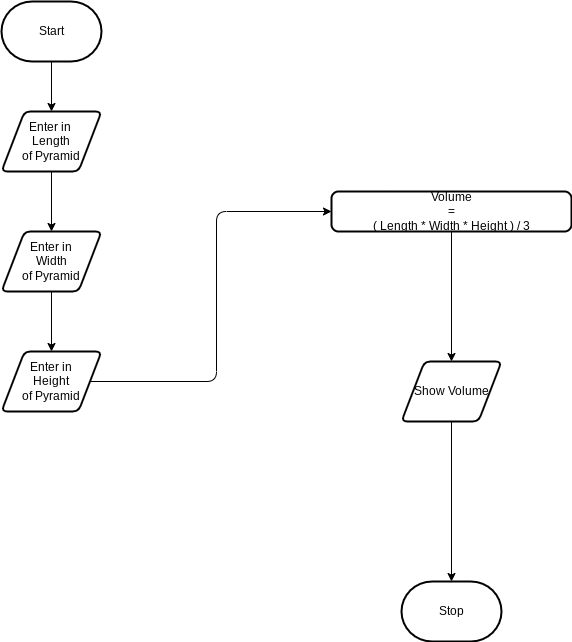

The diagram above was exported from draw.io. Its source (the exported page's mxGraphModel, read from the mxfile embedded in the PNG):
<mxGraphModel dx="606" dy="563" grid="1" gridSize="10" guides="1" tooltips="1" connect="1" arrows="1" fold="1" page="1" pageScale="1" pageWidth="850" pageHeight="1100" math="0" shadow="0">
  <root>
    <mxCell id="0" />
    <mxCell id="1" parent="0" />
    <mxCell id="8" style="edgeStyle=none;html=1;entryX=0.5;entryY=0;entryDx=0;entryDy=0;" parent="1" source="2" target="5" edge="1">
      <mxGeometry relative="1" as="geometry" />
    </mxCell>
    <mxCell id="2" value="Start" style="strokeWidth=2;html=1;shape=mxgraph.flowchart.terminator;whiteSpace=wrap;" parent="1" vertex="1">
      <mxGeometry x="140" y="260" width="100" height="60" as="geometry" />
    </mxCell>
    <mxCell id="3" value="Stop" style="strokeWidth=2;html=1;shape=mxgraph.flowchart.terminator;whiteSpace=wrap;" parent="1" vertex="1">
      <mxGeometry x="540" y="840" width="100" height="60" as="geometry" />
    </mxCell>
    <mxCell id="33" style="edgeStyle=orthogonalEdgeStyle;html=1;" edge="1" parent="1" source="5" target="28">
      <mxGeometry relative="1" as="geometry" />
    </mxCell>
    <mxCell id="5" value="Enter in&amp;nbsp;&lt;br&gt;Length&lt;br&gt;of Pyramid" style="shape=parallelogram;html=1;strokeWidth=2;perimeter=parallelogramPerimeter;whiteSpace=wrap;rounded=1;arcSize=12;size=0.23;" parent="1" vertex="1">
      <mxGeometry x="140" y="370" width="100" height="60" as="geometry" />
    </mxCell>
    <mxCell id="26" style="edgeStyle=orthogonalEdgeStyle;shape=connector;rounded=0;html=1;labelBackgroundColor=default;strokeColor=default;fontFamily=Helvetica;fontSize=12;fontColor=default;endArrow=classic;" parent="1" source="7" target="25" edge="1">
      <mxGeometry relative="1" as="geometry" />
    </mxCell>
    <mxCell id="7" value="Volume &lt;br&gt;= &lt;br&gt;( Length * Width * Height ) / 3" style="rounded=1;whiteSpace=wrap;html=1;absoluteArcSize=1;arcSize=14;strokeWidth=2;" parent="1" vertex="1">
      <mxGeometry x="470" y="450" width="240" height="40" as="geometry" />
    </mxCell>
    <mxCell id="27" style="edgeStyle=orthogonalEdgeStyle;shape=connector;rounded=0;html=1;labelBackgroundColor=default;strokeColor=default;fontFamily=Helvetica;fontSize=12;fontColor=default;endArrow=classic;" parent="1" source="25" target="3" edge="1">
      <mxGeometry relative="1" as="geometry" />
    </mxCell>
    <mxCell id="25" value="Show Volume" style="shape=parallelogram;html=1;strokeWidth=2;perimeter=parallelogramPerimeter;whiteSpace=wrap;rounded=1;arcSize=12;size=0.23;strokeColor=default;fontFamily=Helvetica;fontSize=12;fontColor=default;fillColor=default;" parent="1" vertex="1">
      <mxGeometry x="540" y="620" width="100" height="60" as="geometry" />
    </mxCell>
    <mxCell id="32" style="edgeStyle=orthogonalEdgeStyle;html=1;entryX=0.5;entryY=0;entryDx=0;entryDy=0;" edge="1" parent="1" source="28" target="29">
      <mxGeometry relative="1" as="geometry" />
    </mxCell>
    <mxCell id="28" value="Enter in &lt;br&gt;Width &lt;br&gt;of Pyramid" style="shape=parallelogram;html=1;strokeWidth=2;perimeter=parallelogramPerimeter;whiteSpace=wrap;rounded=1;arcSize=12;size=0.23;" vertex="1" parent="1">
      <mxGeometry x="140" y="490" width="100" height="60" as="geometry" />
    </mxCell>
    <mxCell id="31" style="edgeStyle=orthogonalEdgeStyle;html=1;entryX=0;entryY=0.5;entryDx=0;entryDy=0;" edge="1" parent="1" source="29" target="7">
      <mxGeometry relative="1" as="geometry">
        <mxPoint x="250" y="730" as="targetPoint" />
      </mxGeometry>
    </mxCell>
    <mxCell id="29" value="Enter in&lt;br&gt;Height&lt;br&gt;of Pyramid" style="shape=parallelogram;html=1;strokeWidth=2;perimeter=parallelogramPerimeter;whiteSpace=wrap;rounded=1;arcSize=12;size=0.23;" vertex="1" parent="1">
      <mxGeometry x="140" y="610" width="100" height="60" as="geometry" />
    </mxCell>
  </root>
</mxGraphModel>